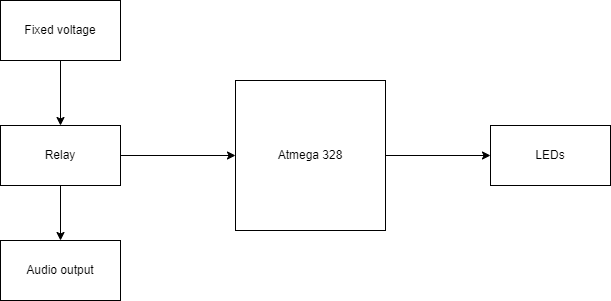

The diagram above was exported from draw.io. Its source (the exported page's mxGraphModel, read from the mxfile embedded in the PNG):
<mxGraphModel dx="1038" dy="579" grid="1" gridSize="10" guides="1" tooltips="1" connect="1" arrows="1" fold="1" page="1" pageScale="1" pageWidth="850" pageHeight="1100" math="0" shadow="0">
  <root>
    <mxCell id="0" />
    <mxCell id="1" parent="0" />
    <mxCell id="GEaHF0JG_BfcCvPPEqPS-6" style="edgeStyle=orthogonalEdgeStyle;rounded=0;orthogonalLoop=1;jettySize=auto;html=1;exitX=1;exitY=0.5;exitDx=0;exitDy=0;" edge="1" parent="1" source="GEaHF0JG_BfcCvPPEqPS-1" target="GEaHF0JG_BfcCvPPEqPS-5">
      <mxGeometry relative="1" as="geometry" />
    </mxCell>
    <mxCell id="GEaHF0JG_BfcCvPPEqPS-1" value="Atmega 328" style="whiteSpace=wrap;html=1;aspect=fixed;" vertex="1" parent="1">
      <mxGeometry x="385" y="230" width="150" height="150" as="geometry" />
    </mxCell>
    <mxCell id="GEaHF0JG_BfcCvPPEqPS-9" style="edgeStyle=orthogonalEdgeStyle;rounded=0;orthogonalLoop=1;jettySize=auto;html=1;exitX=0.5;exitY=1;exitDx=0;exitDy=0;entryX=0.5;entryY=0;entryDx=0;entryDy=0;" edge="1" parent="1" source="GEaHF0JG_BfcCvPPEqPS-2" target="GEaHF0JG_BfcCvPPEqPS-4">
      <mxGeometry relative="1" as="geometry" />
    </mxCell>
    <mxCell id="GEaHF0JG_BfcCvPPEqPS-10" style="edgeStyle=orthogonalEdgeStyle;rounded=0;orthogonalLoop=1;jettySize=auto;html=1;exitX=1;exitY=0.5;exitDx=0;exitDy=0;entryX=0;entryY=0.5;entryDx=0;entryDy=0;" edge="1" parent="1" source="GEaHF0JG_BfcCvPPEqPS-2" target="GEaHF0JG_BfcCvPPEqPS-1">
      <mxGeometry relative="1" as="geometry" />
    </mxCell>
    <mxCell id="GEaHF0JG_BfcCvPPEqPS-2" value="Relay" style="rounded=0;whiteSpace=wrap;html=1;" vertex="1" parent="1">
      <mxGeometry x="150" y="275" width="120" height="60" as="geometry" />
    </mxCell>
    <mxCell id="GEaHF0JG_BfcCvPPEqPS-8" style="edgeStyle=orthogonalEdgeStyle;rounded=0;orthogonalLoop=1;jettySize=auto;html=1;exitX=0.5;exitY=1;exitDx=0;exitDy=0;entryX=0.5;entryY=0;entryDx=0;entryDy=0;" edge="1" parent="1" source="GEaHF0JG_BfcCvPPEqPS-3" target="GEaHF0JG_BfcCvPPEqPS-2">
      <mxGeometry relative="1" as="geometry" />
    </mxCell>
    <mxCell id="GEaHF0JG_BfcCvPPEqPS-3" value="Fixed voltage" style="rounded=0;whiteSpace=wrap;html=1;" vertex="1" parent="1">
      <mxGeometry x="150" y="150" width="120" height="60" as="geometry" />
    </mxCell>
    <mxCell id="GEaHF0JG_BfcCvPPEqPS-4" value="Audio output" style="rounded=0;whiteSpace=wrap;html=1;" vertex="1" parent="1">
      <mxGeometry x="150" y="390" width="120" height="60" as="geometry" />
    </mxCell>
    <mxCell id="GEaHF0JG_BfcCvPPEqPS-5" value="LEDs" style="rounded=0;whiteSpace=wrap;html=1;" vertex="1" parent="1">
      <mxGeometry x="640" y="275" width="120" height="60" as="geometry" />
    </mxCell>
  </root>
</mxGraphModel>